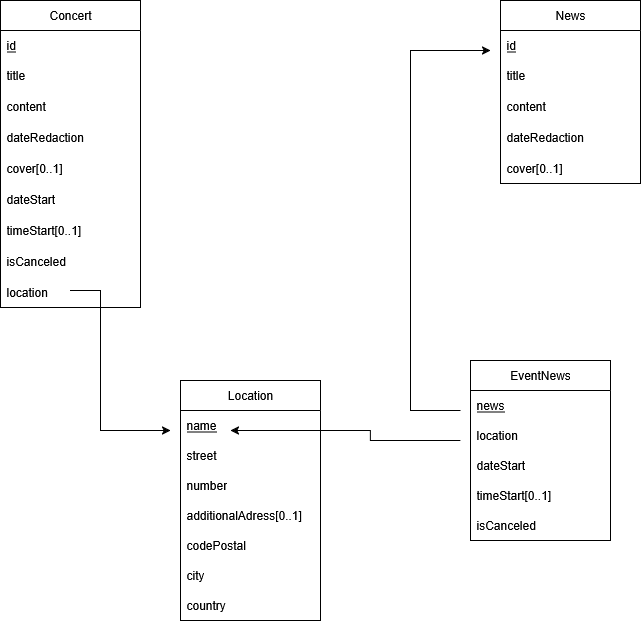

The diagram above was exported from draw.io. Its source (the exported page's mxGraphModel, read from the mxfile embedded in the PNG):
<mxGraphModel dx="1313" dy="844" grid="1" gridSize="10" guides="1" tooltips="1" connect="1" arrows="1" fold="1" page="1" pageScale="1" pageWidth="850" pageHeight="1100" math="0" shadow="0">
  <root>
    <mxCell id="0" />
    <mxCell id="1" parent="0" />
    <mxCell id="Z9jedPTFPfXlhn7zGT50-1" value="Concert" style="swimlane;fontStyle=0;childLayout=stackLayout;horizontal=1;startSize=30;horizontalStack=0;resizeParent=1;resizeParentMax=0;resizeLast=0;collapsible=1;marginBottom=0;whiteSpace=wrap;html=1;" parent="1" vertex="1">
      <mxGeometry x="80" y="80" width="140" height="307" as="geometry" />
    </mxCell>
    <mxCell id="Z9jedPTFPfXlhn7zGT50-2" value="id" style="text;strokeColor=none;fillColor=none;align=left;verticalAlign=middle;spacingLeft=4;spacingRight=4;overflow=hidden;points=[[0,0.5],[1,0.5]];portConstraint=eastwest;rotatable=0;whiteSpace=wrap;html=1;fontStyle=4" parent="Z9jedPTFPfXlhn7zGT50-1" vertex="1">
      <mxGeometry y="30" width="140" height="30" as="geometry" />
    </mxCell>
    <mxCell id="Z9jedPTFPfXlhn7zGT50-3" value="title" style="text;strokeColor=none;fillColor=none;align=left;verticalAlign=middle;spacingLeft=4;spacingRight=4;overflow=hidden;points=[[0,0.5],[1,0.5]];portConstraint=eastwest;rotatable=0;whiteSpace=wrap;html=1;" parent="Z9jedPTFPfXlhn7zGT50-1" vertex="1">
      <mxGeometry y="60" width="140" height="30" as="geometry" />
    </mxCell>
    <mxCell id="Z9jedPTFPfXlhn7zGT50-4" value="&lt;div&gt;content&lt;/div&gt;" style="text;strokeColor=none;fillColor=none;align=left;verticalAlign=middle;spacingLeft=4;spacingRight=4;overflow=hidden;points=[[0,0.5],[1,0.5]];portConstraint=eastwest;rotatable=0;whiteSpace=wrap;html=1;" parent="Z9jedPTFPfXlhn7zGT50-1" vertex="1">
      <mxGeometry y="90" width="140" height="31" as="geometry" />
    </mxCell>
    <mxCell id="Z9jedPTFPfXlhn7zGT50-7" value="dateRedaction" style="text;strokeColor=none;fillColor=none;align=left;verticalAlign=middle;spacingLeft=4;spacingRight=4;overflow=hidden;points=[[0,0.5],[1,0.5]];portConstraint=eastwest;rotatable=0;whiteSpace=wrap;html=1;" parent="Z9jedPTFPfXlhn7zGT50-1" vertex="1">
      <mxGeometry y="121" width="140" height="31" as="geometry" />
    </mxCell>
    <mxCell id="Z9jedPTFPfXlhn7zGT50-8" value="cover[0..1]" style="text;strokeColor=none;fillColor=none;align=left;verticalAlign=middle;spacingLeft=4;spacingRight=4;overflow=hidden;points=[[0,0.5],[1,0.5]];portConstraint=eastwest;rotatable=0;whiteSpace=wrap;html=1;" parent="Z9jedPTFPfXlhn7zGT50-1" vertex="1">
      <mxGeometry y="152" width="140" height="31" as="geometry" />
    </mxCell>
    <mxCell id="Z9jedPTFPfXlhn7zGT50-12" value="dateStart" style="text;strokeColor=none;fillColor=none;align=left;verticalAlign=middle;spacingLeft=4;spacingRight=4;overflow=hidden;points=[[0,0.5],[1,0.5]];portConstraint=eastwest;rotatable=0;whiteSpace=wrap;html=1;" parent="Z9jedPTFPfXlhn7zGT50-1" vertex="1">
      <mxGeometry y="183" width="140" height="31" as="geometry" />
    </mxCell>
    <mxCell id="Z9jedPTFPfXlhn7zGT50-13" value="timeStart[0..1]" style="text;strokeColor=none;fillColor=none;align=left;verticalAlign=middle;spacingLeft=4;spacingRight=4;overflow=hidden;points=[[0,0.5],[1,0.5]];portConstraint=eastwest;rotatable=0;whiteSpace=wrap;html=1;" parent="Z9jedPTFPfXlhn7zGT50-1" vertex="1">
      <mxGeometry y="214" width="140" height="31" as="geometry" />
    </mxCell>
    <mxCell id="Z9jedPTFPfXlhn7zGT50-14" value="isCanceled" style="text;strokeColor=none;fillColor=none;align=left;verticalAlign=middle;spacingLeft=4;spacingRight=4;overflow=hidden;points=[[0,0.5],[1,0.5]];portConstraint=eastwest;rotatable=0;whiteSpace=wrap;html=1;" parent="Z9jedPTFPfXlhn7zGT50-1" vertex="1">
      <mxGeometry y="245" width="140" height="31" as="geometry" />
    </mxCell>
    <mxCell id="Z9jedPTFPfXlhn7zGT50-32" value="location" style="text;strokeColor=none;fillColor=none;align=left;verticalAlign=middle;spacingLeft=4;spacingRight=4;overflow=hidden;points=[[0,0.5],[1,0.5]];portConstraint=eastwest;rotatable=0;whiteSpace=wrap;html=1;" parent="Z9jedPTFPfXlhn7zGT50-1" vertex="1">
      <mxGeometry y="276" width="140" height="31" as="geometry" />
    </mxCell>
    <mxCell id="Z9jedPTFPfXlhn7zGT50-15" value="News" style="swimlane;fontStyle=0;childLayout=stackLayout;horizontal=1;startSize=30;horizontalStack=0;resizeParent=1;resizeParentMax=0;resizeLast=0;collapsible=1;marginBottom=0;whiteSpace=wrap;html=1;" parent="1" vertex="1">
      <mxGeometry x="580" y="80" width="140" height="183" as="geometry" />
    </mxCell>
    <mxCell id="Z9jedPTFPfXlhn7zGT50-16" value="id" style="text;strokeColor=none;fillColor=none;align=left;verticalAlign=middle;spacingLeft=4;spacingRight=4;overflow=hidden;points=[[0,0.5],[1,0.5]];portConstraint=eastwest;rotatable=0;whiteSpace=wrap;html=1;fontStyle=4" parent="Z9jedPTFPfXlhn7zGT50-15" vertex="1">
      <mxGeometry y="30" width="140" height="30" as="geometry" />
    </mxCell>
    <mxCell id="Z9jedPTFPfXlhn7zGT50-17" value="title" style="text;strokeColor=none;fillColor=none;align=left;verticalAlign=middle;spacingLeft=4;spacingRight=4;overflow=hidden;points=[[0,0.5],[1,0.5]];portConstraint=eastwest;rotatable=0;whiteSpace=wrap;html=1;" parent="Z9jedPTFPfXlhn7zGT50-15" vertex="1">
      <mxGeometry y="60" width="140" height="30" as="geometry" />
    </mxCell>
    <mxCell id="Z9jedPTFPfXlhn7zGT50-18" value="&lt;div&gt;content&lt;/div&gt;" style="text;strokeColor=none;fillColor=none;align=left;verticalAlign=middle;spacingLeft=4;spacingRight=4;overflow=hidden;points=[[0,0.5],[1,0.5]];portConstraint=eastwest;rotatable=0;whiteSpace=wrap;html=1;" parent="Z9jedPTFPfXlhn7zGT50-15" vertex="1">
      <mxGeometry y="90" width="140" height="31" as="geometry" />
    </mxCell>
    <mxCell id="Z9jedPTFPfXlhn7zGT50-19" value="dateRedaction" style="text;strokeColor=none;fillColor=none;align=left;verticalAlign=middle;spacingLeft=4;spacingRight=4;overflow=hidden;points=[[0,0.5],[1,0.5]];portConstraint=eastwest;rotatable=0;whiteSpace=wrap;html=1;" parent="Z9jedPTFPfXlhn7zGT50-15" vertex="1">
      <mxGeometry y="121" width="140" height="31" as="geometry" />
    </mxCell>
    <mxCell id="Z9jedPTFPfXlhn7zGT50-20" value="cover[0..1]" style="text;strokeColor=none;fillColor=none;align=left;verticalAlign=middle;spacingLeft=4;spacingRight=4;overflow=hidden;points=[[0,0.5],[1,0.5]];portConstraint=eastwest;rotatable=0;whiteSpace=wrap;html=1;" parent="Z9jedPTFPfXlhn7zGT50-15" vertex="1">
      <mxGeometry y="152" width="140" height="31" as="geometry" />
    </mxCell>
    <mxCell id="Z9jedPTFPfXlhn7zGT50-24" value="Location" style="swimlane;fontStyle=0;childLayout=stackLayout;horizontal=1;startSize=30;horizontalStack=0;resizeParent=1;resizeParentMax=0;resizeLast=0;collapsible=1;marginBottom=0;whiteSpace=wrap;html=1;" parent="1" vertex="1">
      <mxGeometry x="260" y="460" width="140" height="240" as="geometry" />
    </mxCell>
    <mxCell id="Z9jedPTFPfXlhn7zGT50-25" value="name" style="text;strokeColor=none;fillColor=none;align=left;verticalAlign=middle;spacingLeft=4;spacingRight=4;overflow=hidden;points=[[0,0.5],[1,0.5]];portConstraint=eastwest;rotatable=0;whiteSpace=wrap;html=1;fontStyle=4" parent="Z9jedPTFPfXlhn7zGT50-24" vertex="1">
      <mxGeometry y="30" width="140" height="30" as="geometry" />
    </mxCell>
    <mxCell id="Z9jedPTFPfXlhn7zGT50-26" value="street" style="text;strokeColor=none;fillColor=none;align=left;verticalAlign=middle;spacingLeft=4;spacingRight=4;overflow=hidden;points=[[0,0.5],[1,0.5]];portConstraint=eastwest;rotatable=0;whiteSpace=wrap;html=1;" parent="Z9jedPTFPfXlhn7zGT50-24" vertex="1">
      <mxGeometry y="60" width="140" height="30" as="geometry" />
    </mxCell>
    <mxCell id="Z9jedPTFPfXlhn7zGT50-27" value="number" style="text;strokeColor=none;fillColor=none;align=left;verticalAlign=middle;spacingLeft=4;spacingRight=4;overflow=hidden;points=[[0,0.5],[1,0.5]];portConstraint=eastwest;rotatable=0;whiteSpace=wrap;html=1;" parent="Z9jedPTFPfXlhn7zGT50-24" vertex="1">
      <mxGeometry y="90" width="140" height="30" as="geometry" />
    </mxCell>
    <mxCell id="Z9jedPTFPfXlhn7zGT50-28" value="additionalAdress[0..1]" style="text;strokeColor=none;fillColor=none;align=left;verticalAlign=middle;spacingLeft=4;spacingRight=4;overflow=hidden;points=[[0,0.5],[1,0.5]];portConstraint=eastwest;rotatable=0;whiteSpace=wrap;html=1;" parent="Z9jedPTFPfXlhn7zGT50-24" vertex="1">
      <mxGeometry y="120" width="140" height="30" as="geometry" />
    </mxCell>
    <mxCell id="Z9jedPTFPfXlhn7zGT50-29" value="codePostal" style="text;strokeColor=none;fillColor=none;align=left;verticalAlign=middle;spacingLeft=4;spacingRight=4;overflow=hidden;points=[[0,0.5],[1,0.5]];portConstraint=eastwest;rotatable=0;whiteSpace=wrap;html=1;" parent="Z9jedPTFPfXlhn7zGT50-24" vertex="1">
      <mxGeometry y="150" width="140" height="30" as="geometry" />
    </mxCell>
    <mxCell id="Z9jedPTFPfXlhn7zGT50-30" value="city" style="text;strokeColor=none;fillColor=none;align=left;verticalAlign=middle;spacingLeft=4;spacingRight=4;overflow=hidden;points=[[0,0.5],[1,0.5]];portConstraint=eastwest;rotatable=0;whiteSpace=wrap;html=1;" parent="Z9jedPTFPfXlhn7zGT50-24" vertex="1">
      <mxGeometry y="180" width="140" height="30" as="geometry" />
    </mxCell>
    <mxCell id="Z9jedPTFPfXlhn7zGT50-31" value="country" style="text;strokeColor=none;fillColor=none;align=left;verticalAlign=middle;spacingLeft=4;spacingRight=4;overflow=hidden;points=[[0,0.5],[1,0.5]];portConstraint=eastwest;rotatable=0;whiteSpace=wrap;html=1;" parent="Z9jedPTFPfXlhn7zGT50-24" vertex="1">
      <mxGeometry y="210" width="140" height="30" as="geometry" />
    </mxCell>
    <mxCell id="Z9jedPTFPfXlhn7zGT50-34" value="" style="endArrow=classic;html=1;rounded=0;exitX=0.5;exitY=0.452;exitDx=0;exitDy=0;exitPerimeter=0;" parent="1" source="Z9jedPTFPfXlhn7zGT50-32" edge="1">
      <mxGeometry width="50" height="50" relative="1" as="geometry">
        <mxPoint x="150" y="410" as="sourcePoint" />
        <mxPoint x="250" y="510" as="targetPoint" />
        <Array as="points">
          <mxPoint x="180" y="370" />
          <mxPoint x="180" y="510" />
        </Array>
      </mxGeometry>
    </mxCell>
    <mxCell id="fp_l8bnTWmH1wYZa_8Rf-1" value="EventNews" style="swimlane;fontStyle=0;childLayout=stackLayout;horizontal=1;startSize=30;horizontalStack=0;resizeParent=1;resizeParentMax=0;resizeLast=0;collapsible=1;marginBottom=0;whiteSpace=wrap;html=1;" parent="1" vertex="1">
      <mxGeometry x="550" y="440" width="140" height="180" as="geometry" />
    </mxCell>
    <mxCell id="fp_l8bnTWmH1wYZa_8Rf-5" value="news" style="text;strokeColor=none;fillColor=none;align=left;verticalAlign=middle;spacingLeft=4;spacingRight=4;overflow=hidden;points=[[0,0.5],[1,0.5]];portConstraint=eastwest;rotatable=0;whiteSpace=wrap;html=1;fontStyle=4" parent="fp_l8bnTWmH1wYZa_8Rf-1" vertex="1">
      <mxGeometry y="30" width="140" height="30" as="geometry" />
    </mxCell>
    <mxCell id="fp_l8bnTWmH1wYZa_8Rf-6" value="location" style="text;strokeColor=none;fillColor=none;align=left;verticalAlign=middle;spacingLeft=4;spacingRight=4;overflow=hidden;points=[[0,0.5],[1,0.5]];portConstraint=eastwest;rotatable=0;whiteSpace=wrap;html=1;" parent="fp_l8bnTWmH1wYZa_8Rf-1" vertex="1">
      <mxGeometry y="60" width="140" height="30" as="geometry" />
    </mxCell>
    <mxCell id="fp_l8bnTWmH1wYZa_8Rf-2" value="dateStart" style="text;strokeColor=none;fillColor=none;align=left;verticalAlign=middle;spacingLeft=4;spacingRight=4;overflow=hidden;points=[[0,0.5],[1,0.5]];portConstraint=eastwest;rotatable=0;whiteSpace=wrap;html=1;" parent="fp_l8bnTWmH1wYZa_8Rf-1" vertex="1">
      <mxGeometry y="90" width="140" height="30" as="geometry" />
    </mxCell>
    <mxCell id="fp_l8bnTWmH1wYZa_8Rf-3" value="timeStart[0..1]" style="text;strokeColor=none;fillColor=none;align=left;verticalAlign=middle;spacingLeft=4;spacingRight=4;overflow=hidden;points=[[0,0.5],[1,0.5]];portConstraint=eastwest;rotatable=0;whiteSpace=wrap;html=1;" parent="fp_l8bnTWmH1wYZa_8Rf-1" vertex="1">
      <mxGeometry y="120" width="140" height="30" as="geometry" />
    </mxCell>
    <mxCell id="fp_l8bnTWmH1wYZa_8Rf-4" value="isCanceled" style="text;strokeColor=none;fillColor=none;align=left;verticalAlign=middle;spacingLeft=4;spacingRight=4;overflow=hidden;points=[[0,0.5],[1,0.5]];portConstraint=eastwest;rotatable=0;whiteSpace=wrap;html=1;" parent="fp_l8bnTWmH1wYZa_8Rf-1" vertex="1">
      <mxGeometry y="150" width="140" height="30" as="geometry" />
    </mxCell>
    <mxCell id="fp_l8bnTWmH1wYZa_8Rf-10" value="" style="endArrow=classic;html=1;rounded=0;" parent="1" edge="1">
      <mxGeometry width="50" height="50" relative="1" as="geometry">
        <mxPoint x="540" y="490" as="sourcePoint" />
        <mxPoint x="570" y="130" as="targetPoint" />
        <Array as="points">
          <mxPoint x="490" y="490" />
          <mxPoint x="490" y="130" />
        </Array>
      </mxGeometry>
    </mxCell>
    <mxCell id="fp_l8bnTWmH1wYZa_8Rf-12" value="" style="endArrow=classic;html=1;rounded=0;entryX=0.357;entryY=0.667;entryDx=0;entryDy=0;entryPerimeter=0;" parent="1" target="Z9jedPTFPfXlhn7zGT50-25" edge="1">
      <mxGeometry width="50" height="50" relative="1" as="geometry">
        <mxPoint x="540" y="520" as="sourcePoint" />
        <mxPoint x="450" y="350" as="targetPoint" />
        <Array as="points">
          <mxPoint x="450" y="520" />
          <mxPoint x="450" y="510" />
        </Array>
      </mxGeometry>
    </mxCell>
  </root>
</mxGraphModel>